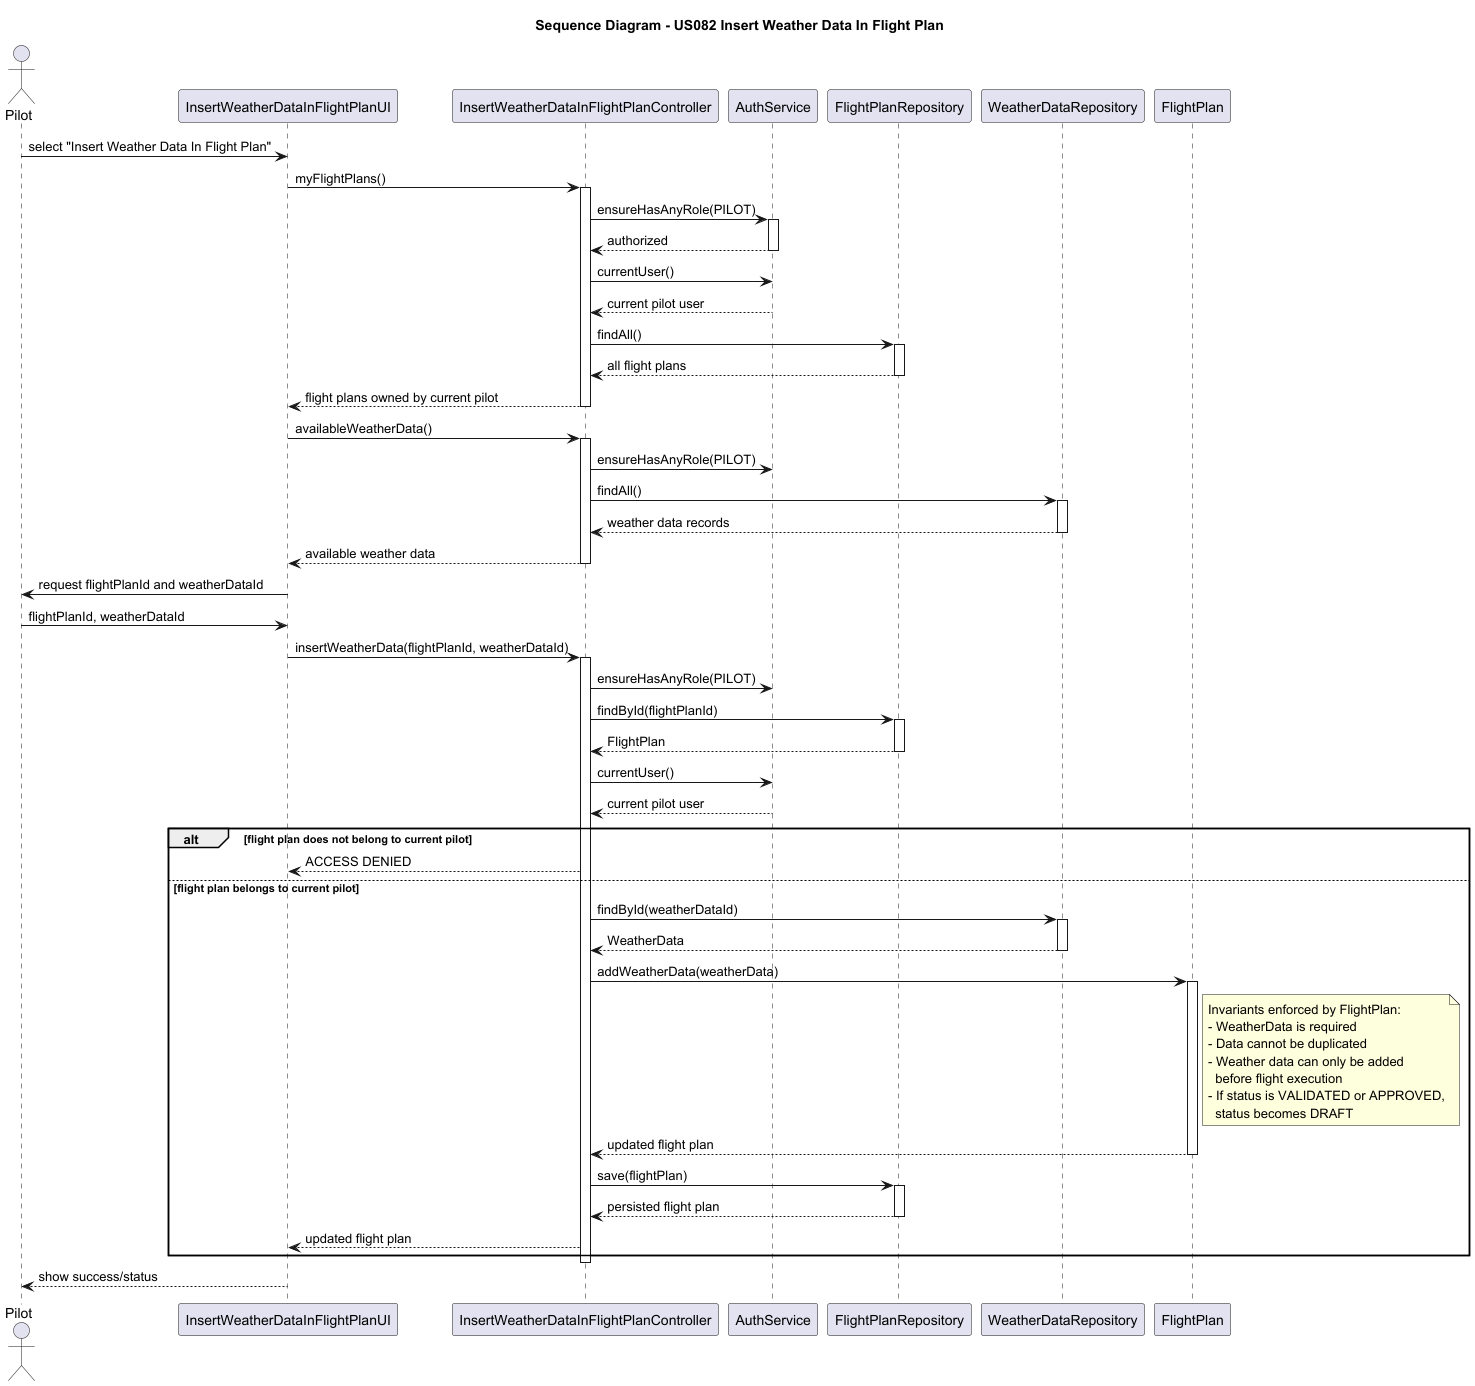

The diagram above was rendered by PlantUML. Its source (embedded in the PNG):
@startuml
title Sequence Diagram - US082 Insert Weather Data In Flight Plan

actor "Pilot" as Pilot
participant "InsertWeatherDataInFlightPlanUI" as UI
participant "InsertWeatherDataInFlightPlanController" as Controller
participant "AuthService" as Auth
participant "FlightPlanRepository" as FlightPlanRepo
participant "WeatherDataRepository" as WeatherRepo
participant "FlightPlan" as FlightPlan

Pilot -> UI: select "Insert Weather Data In Flight Plan"
UI -> Controller: myFlightPlans()
activate Controller

Controller -> Auth: ensureHasAnyRole(PILOT)
activate Auth
Auth --> Controller: authorized
deactivate Auth

Controller -> Auth: currentUser()
Auth --> Controller: current pilot user

Controller -> FlightPlanRepo: findAll()
activate FlightPlanRepo
FlightPlanRepo --> Controller: all flight plans
deactivate FlightPlanRepo

Controller --> UI: flight plans owned by current pilot
deactivate Controller

UI -> Controller: availableWeatherData()
activate Controller
Controller -> Auth: ensureHasAnyRole(PILOT)
Controller -> WeatherRepo: findAll()
activate WeatherRepo
WeatherRepo --> Controller: weather data records
deactivate WeatherRepo
Controller --> UI: available weather data
deactivate Controller

UI -> Pilot: request flightPlanId and weatherDataId
Pilot -> UI: flightPlanId, weatherDataId

UI -> Controller: insertWeatherData(flightPlanId, weatherDataId)
activate Controller

Controller -> Auth: ensureHasAnyRole(PILOT)
Controller -> FlightPlanRepo: findById(flightPlanId)
activate FlightPlanRepo
FlightPlanRepo --> Controller: FlightPlan
deactivate FlightPlanRepo

Controller -> Auth: currentUser()
Auth --> Controller: current pilot user

alt flight plan does not belong to current pilot
    Controller --> UI: ACCESS DENIED
else flight plan belongs to current pilot
    Controller -> WeatherRepo: findById(weatherDataId)
    activate WeatherRepo
    WeatherRepo --> Controller: WeatherData
    deactivate WeatherRepo

    Controller -> FlightPlan: addWeatherData(weatherData)
    activate FlightPlan
    note right of FlightPlan
        Invariants enforced by FlightPlan:
        - WeatherData is required
        - Data cannot be duplicated
        - Weather data can only be added
          before flight execution
        - If status is VALIDATED or APPROVED,
          status becomes DRAFT
    end note
    FlightPlan --> Controller: updated flight plan
    deactivate FlightPlan

    Controller -> FlightPlanRepo: save(flightPlan)
    activate FlightPlanRepo
    FlightPlanRepo --> Controller: persisted flight plan
    deactivate FlightPlanRepo

    Controller --> UI: updated flight plan
end

deactivate Controller
UI --> Pilot: show success/status

@enduml